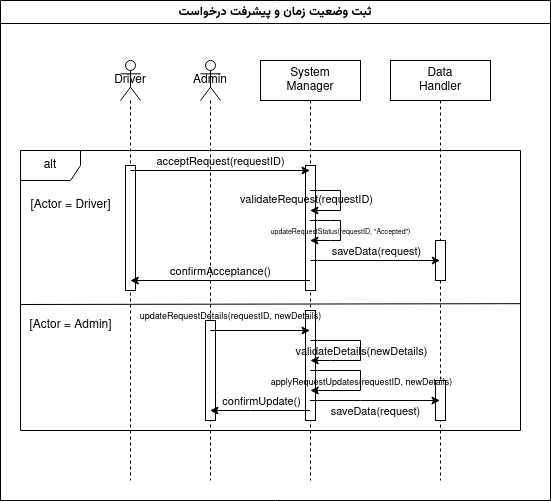

The diagram above was exported from draw.io. Its source (the exported page's mxGraphModel, read from the mxfile embedded in the PNG):
<mxGraphModel dx="1079" dy="735" grid="1" gridSize="10" guides="1" tooltips="1" connect="1" arrows="1" fold="1" page="1" pageScale="1" pageWidth="850" pageHeight="1100" math="0" shadow="0">
  <root>
    <mxCell id="0" />
    <mxCell id="1" parent="0" />
    <mxCell id="sPYLUmIOet5mdrFY5rRz-6" value="&lt;font face=&quot;Vazirmatn&quot;&gt;ثبت وضعیت زمان و پیشرفت درخواست&lt;/font&gt;" style="swimlane;whiteSpace=wrap;html=1;labelBackgroundColor=none;" parent="1" vertex="1">
      <mxGeometry x="150" y="40" width="550" height="500" as="geometry" />
    </mxCell>
    <mxCell id="sPYLUmIOet5mdrFY5rRz-21" value="Admin" style="shape=umlLifeline;perimeter=lifelinePerimeter;whiteSpace=wrap;html=1;container=1;dropTarget=0;collapsible=0;recursiveResize=0;outlineConnect=0;portConstraint=eastwest;newEdgeStyle={&quot;curved&quot;:0,&quot;rounded&quot;:0};participant=umlActor;labelBackgroundColor=none;size=40;" parent="sPYLUmIOet5mdrFY5rRz-6" vertex="1">
      <mxGeometry x="200" y="60" width="20" height="420" as="geometry" />
    </mxCell>
    <mxCell id="vCs6zjhbWw7HfOYZ893q-4" value="" style="html=1;points=[[0,0,0,0,5],[0,1,0,0,-5],[1,0,0,0,5],[1,1,0,0,-5]];perimeter=orthogonalPerimeter;outlineConnect=0;targetShapes=umlLifeline;portConstraint=eastwest;newEdgeStyle={&quot;curved&quot;:0,&quot;rounded&quot;:0};labelBackgroundColor=none;" parent="sPYLUmIOet5mdrFY5rRz-21" vertex="1">
      <mxGeometry x="5" y="260" width="10" height="100" as="geometry" />
    </mxCell>
    <mxCell id="sPYLUmIOet5mdrFY5rRz-3" value="Driver" style="shape=umlLifeline;perimeter=lifelinePerimeter;whiteSpace=wrap;html=1;container=1;dropTarget=0;collapsible=0;recursiveResize=0;outlineConnect=0;portConstraint=eastwest;newEdgeStyle={&quot;curved&quot;:0,&quot;rounded&quot;:0};participant=umlActor;labelBackgroundColor=none;size=40;" parent="sPYLUmIOet5mdrFY5rRz-6" vertex="1">
      <mxGeometry x="120" y="60" width="20" height="420" as="geometry" />
    </mxCell>
    <mxCell id="vCs6zjhbWw7HfOYZ893q-1" value="" style="html=1;points=[[0,0,0,0,5],[0,1,0,0,-5],[1,0,0,0,5],[1,1,0,0,-5]];perimeter=orthogonalPerimeter;outlineConnect=0;targetShapes=umlLifeline;portConstraint=eastwest;newEdgeStyle={&quot;curved&quot;:0,&quot;rounded&quot;:0};labelBackgroundColor=none;" parent="sPYLUmIOet5mdrFY5rRz-3" vertex="1">
      <mxGeometry x="5" y="105" width="10" height="125" as="geometry" />
    </mxCell>
    <mxCell id="sPYLUmIOet5mdrFY5rRz-1" value="&lt;div&gt;System&lt;/div&gt;&lt;div&gt;Manager&lt;br&gt;&lt;/div&gt;" style="shape=umlLifeline;perimeter=lifelinePerimeter;whiteSpace=wrap;html=1;container=1;dropTarget=0;collapsible=0;recursiveResize=0;outlineConnect=0;portConstraint=eastwest;newEdgeStyle={&quot;edgeStyle&quot;:&quot;elbowEdgeStyle&quot;,&quot;elbow&quot;:&quot;vertical&quot;,&quot;curved&quot;:0,&quot;rounded&quot;:0};labelBackgroundColor=none;" parent="sPYLUmIOet5mdrFY5rRz-6" vertex="1">
      <mxGeometry x="260" y="60" width="100" height="420" as="geometry" />
    </mxCell>
    <mxCell id="vCs6zjhbWw7HfOYZ893q-2" value="" style="html=1;points=[[0,0,0,0,5],[0,1,0,0,-5],[1,0,0,0,5],[1,1,0,0,-5]];perimeter=orthogonalPerimeter;outlineConnect=0;targetShapes=umlLifeline;portConstraint=eastwest;newEdgeStyle={&quot;curved&quot;:0,&quot;rounded&quot;:0};labelBackgroundColor=none;" parent="sPYLUmIOet5mdrFY5rRz-1" vertex="1">
      <mxGeometry x="45" y="105" width="10" height="125" as="geometry" />
    </mxCell>
    <mxCell id="vCs6zjhbWw7HfOYZ893q-5" value="" style="html=1;points=[[0,0,0,0,5],[0,1,0,0,-5],[1,0,0,0,5],[1,1,0,0,-5]];perimeter=orthogonalPerimeter;outlineConnect=0;targetShapes=umlLifeline;portConstraint=eastwest;newEdgeStyle={&quot;curved&quot;:0,&quot;rounded&quot;:0};labelBackgroundColor=none;" parent="sPYLUmIOet5mdrFY5rRz-1" vertex="1">
      <mxGeometry x="45" y="250" width="10" height="110" as="geometry" />
    </mxCell>
    <mxCell id="sPYLUmIOet5mdrFY5rRz-4" value="&lt;div&gt;Data&lt;/div&gt;&lt;div&gt;Handler&lt;br&gt;&lt;/div&gt;" style="shape=umlLifeline;perimeter=lifelinePerimeter;whiteSpace=wrap;html=1;container=1;dropTarget=0;collapsible=0;recursiveResize=0;outlineConnect=0;portConstraint=eastwest;newEdgeStyle={&quot;edgeStyle&quot;:&quot;elbowEdgeStyle&quot;,&quot;elbow&quot;:&quot;vertical&quot;,&quot;curved&quot;:0,&quot;rounded&quot;:0};labelBackgroundColor=none;" parent="sPYLUmIOet5mdrFY5rRz-6" vertex="1">
      <mxGeometry x="390" y="60" width="100" height="420" as="geometry" />
    </mxCell>
    <mxCell id="vCs6zjhbWw7HfOYZ893q-3" value="" style="html=1;points=[[0,0,0,0,5],[0,1,0,0,-5],[1,0,0,0,5],[1,1,0,0,-5]];perimeter=orthogonalPerimeter;outlineConnect=0;targetShapes=umlLifeline;portConstraint=eastwest;newEdgeStyle={&quot;curved&quot;:0,&quot;rounded&quot;:0};labelBackgroundColor=none;" parent="sPYLUmIOet5mdrFY5rRz-4" vertex="1">
      <mxGeometry x="45" y="180" width="10" height="40" as="geometry" />
    </mxCell>
    <mxCell id="vCs6zjhbWw7HfOYZ893q-6" value="" style="html=1;points=[[0,0,0,0,5],[0,1,0,0,-5],[1,0,0,0,5],[1,1,0,0,-5]];perimeter=orthogonalPerimeter;outlineConnect=0;targetShapes=umlLifeline;portConstraint=eastwest;newEdgeStyle={&quot;curved&quot;:0,&quot;rounded&quot;:0};labelBackgroundColor=none;" parent="sPYLUmIOet5mdrFY5rRz-4" vertex="1">
      <mxGeometry x="45" y="320" width="10" height="40" as="geometry" />
    </mxCell>
    <mxCell id="sPYLUmIOet5mdrFY5rRz-23" value="alt" style="shape=umlFrame;whiteSpace=wrap;html=1;pointerEvents=0;labelBackgroundColor=none;" parent="sPYLUmIOet5mdrFY5rRz-6" vertex="1">
      <mxGeometry x="20" y="150" width="500" height="280" as="geometry" />
    </mxCell>
    <mxCell id="sPYLUmIOet5mdrFY5rRz-24" value="" style="endArrow=none;html=1;rounded=0;exitX=-0.001;exitY=0.55;exitDx=0;exitDy=0;exitPerimeter=0;entryX=1.001;entryY=0.547;entryDx=0;entryDy=0;entryPerimeter=0;labelBackgroundColor=none;fontColor=default;" parent="sPYLUmIOet5mdrFY5rRz-6" source="sPYLUmIOet5mdrFY5rRz-23" target="sPYLUmIOet5mdrFY5rRz-23" edge="1">
      <mxGeometry width="50" height="50" relative="1" as="geometry">
        <mxPoint x="260" y="210" as="sourcePoint" />
        <mxPoint x="310" y="160" as="targetPoint" />
      </mxGeometry>
    </mxCell>
    <mxCell id="sZSQm2ASWmaaHAcDTf4s-1" value="" style="endArrow=classic;html=1;rounded=0;fontColor=default;labelBackgroundColor=none;" parent="sPYLUmIOet5mdrFY5rRz-6" edge="1">
      <mxGeometry width="50" height="50" relative="1" as="geometry">
        <mxPoint x="129.92857142857144" y="170" as="sourcePoint" />
        <mxPoint x="309.5" y="170" as="targetPoint" />
      </mxGeometry>
    </mxCell>
    <mxCell id="sZSQm2ASWmaaHAcDTf4s-2" value="acceptRequest(requestID)" style="edgeLabel;html=1;align=center;verticalAlign=middle;resizable=0;points=[];labelBackgroundColor=none;" parent="sZSQm2ASWmaaHAcDTf4s-1" vertex="1" connectable="0">
      <mxGeometry x="0.1559" y="2" relative="1" as="geometry">
        <mxPoint x="-14" y="-8" as="offset" />
      </mxGeometry>
    </mxCell>
    <mxCell id="sZSQm2ASWmaaHAcDTf4s-4" value="" style="endArrow=classic;html=1;rounded=0;fontColor=default;labelBackgroundColor=none;" parent="sPYLUmIOet5mdrFY5rRz-6" source="sPYLUmIOet5mdrFY5rRz-1" target="sPYLUmIOet5mdrFY5rRz-1" edge="1">
      <mxGeometry width="50" height="50" relative="1" as="geometry">
        <mxPoint x="250" y="250" as="sourcePoint" />
        <mxPoint x="300" y="200" as="targetPoint" />
        <Array as="points">
          <mxPoint x="340" y="190" />
          <mxPoint x="340" y="200" />
          <mxPoint x="340" y="210" />
        </Array>
      </mxGeometry>
    </mxCell>
    <mxCell id="sZSQm2ASWmaaHAcDTf4s-5" value="validateRequest(requestID)" style="edgeLabel;html=1;align=center;verticalAlign=middle;resizable=0;points=[];labelBackgroundColor=none;" parent="sZSQm2ASWmaaHAcDTf4s-4" vertex="1" connectable="0">
      <mxGeometry x="-0.0392" relative="1" as="geometry">
        <mxPoint x="-35" as="offset" />
      </mxGeometry>
    </mxCell>
    <mxCell id="sZSQm2ASWmaaHAcDTf4s-6" value="" style="endArrow=classic;html=1;rounded=0;fontColor=default;labelBackgroundColor=none;" parent="sPYLUmIOet5mdrFY5rRz-6" source="sPYLUmIOet5mdrFY5rRz-1" target="sPYLUmIOet5mdrFY5rRz-1" edge="1">
      <mxGeometry width="50" height="50" relative="1" as="geometry">
        <mxPoint x="250" y="170" as="sourcePoint" />
        <mxPoint x="300" y="120" as="targetPoint" />
        <Array as="points">
          <mxPoint x="330" y="220" />
          <mxPoint x="340" y="220" />
          <mxPoint x="340" y="240" />
          <mxPoint x="330" y="240" />
        </Array>
      </mxGeometry>
    </mxCell>
    <mxCell id="sZSQm2ASWmaaHAcDTf4s-7" value="&lt;font style=&quot;font-size: 7px;&quot;&gt;&lt;font&gt;updateRequestStatus(requestID, &quot;Accepted&quot;)&lt;/font&gt;&lt;font&gt;&lt;br&gt;&lt;/font&gt;&lt;/font&gt;" style="edgeLabel;html=1;align=center;verticalAlign=middle;resizable=0;points=[];labelBackgroundColor=none;" parent="sZSQm2ASWmaaHAcDTf4s-6" vertex="1" connectable="0">
      <mxGeometry x="-0.0178" y="-1" relative="1" as="geometry">
        <mxPoint as="offset" />
      </mxGeometry>
    </mxCell>
    <mxCell id="sZSQm2ASWmaaHAcDTf4s-8" value="" style="endArrow=classic;html=1;rounded=0;fontColor=default;labelBackgroundColor=none;" parent="sPYLUmIOet5mdrFY5rRz-6" edge="1">
      <mxGeometry width="50" height="50" relative="1" as="geometry">
        <mxPoint x="310.00034482758605" y="259.9999999999999" as="sourcePoint" />
        <mxPoint x="439.69" y="259.9999999999999" as="targetPoint" />
        <Array as="points">
          <mxPoint x="410.19" y="260" />
        </Array>
      </mxGeometry>
    </mxCell>
    <mxCell id="sZSQm2ASWmaaHAcDTf4s-9" value="saveData(request)" style="edgeLabel;html=1;align=center;verticalAlign=middle;resizable=0;points=[];labelBackgroundColor=none;" parent="sZSQm2ASWmaaHAcDTf4s-8" vertex="1" connectable="0">
      <mxGeometry x="0.2167" y="2" relative="1" as="geometry">
        <mxPoint x="-14" y="-8" as="offset" />
      </mxGeometry>
    </mxCell>
    <mxCell id="sZSQm2ASWmaaHAcDTf4s-10" value="" style="endArrow=classic;html=1;rounded=0;fontColor=default;labelBackgroundColor=none;" parent="sPYLUmIOet5mdrFY5rRz-6" edge="1">
      <mxGeometry width="50" height="50" relative="1" as="geometry">
        <mxPoint x="309.5" y="280.0000000000001" as="sourcePoint" />
        <mxPoint x="129.81034482758616" y="280.0000000000001" as="targetPoint" />
      </mxGeometry>
    </mxCell>
    <mxCell id="sZSQm2ASWmaaHAcDTf4s-11" value="confirmAcceptance()" style="edgeLabel;html=1;align=center;verticalAlign=middle;resizable=0;points=[];labelBackgroundColor=none;" parent="sZSQm2ASWmaaHAcDTf4s-10" vertex="1" connectable="0">
      <mxGeometry x="-0.456" y="1" relative="1" as="geometry">
        <mxPoint x="-41" y="-11" as="offset" />
      </mxGeometry>
    </mxCell>
    <mxCell id="sPYLUmIOet5mdrFY5rRz-25" value="[Actor = Driver]" style="text;html=1;align=center;verticalAlign=middle;resizable=0;points=[];autosize=1;strokeColor=none;fillColor=none;labelBackgroundColor=none;" parent="sPYLUmIOet5mdrFY5rRz-6" vertex="1">
      <mxGeometry x="20" y="190" width="100" height="30" as="geometry" />
    </mxCell>
    <mxCell id="sZSQm2ASWmaaHAcDTf4s-12" value="[Actor = Admin]" style="text;html=1;align=center;verticalAlign=middle;resizable=0;points=[];autosize=1;strokeColor=none;fillColor=none;labelBackgroundColor=none;" parent="sPYLUmIOet5mdrFY5rRz-6" vertex="1">
      <mxGeometry x="15" y="310" width="110" height="30" as="geometry" />
    </mxCell>
    <mxCell id="sZSQm2ASWmaaHAcDTf4s-13" value="" style="endArrow=classic;html=1;rounded=0;fontColor=default;labelBackgroundColor=none;" parent="sPYLUmIOet5mdrFY5rRz-6" edge="1">
      <mxGeometry width="50" height="50" relative="1" as="geometry">
        <mxPoint x="209.81034482758605" y="330.00000000000006" as="sourcePoint" />
        <mxPoint x="309.5" y="330.00000000000006" as="targetPoint" />
      </mxGeometry>
    </mxCell>
    <mxCell id="sZSQm2ASWmaaHAcDTf4s-14" value="&lt;font&gt;updateRequestDetails(requestID, newDetails)&lt;/font&gt;" style="edgeLabel;html=1;align=center;verticalAlign=middle;resizable=0;points=[];fontSize=9;labelBackgroundColor=none;" parent="sZSQm2ASWmaaHAcDTf4s-13" vertex="1" connectable="0">
      <mxGeometry x="-0.2297" y="2" relative="1" as="geometry">
        <mxPoint x="-18" y="-13" as="offset" />
      </mxGeometry>
    </mxCell>
    <mxCell id="sZSQm2ASWmaaHAcDTf4s-38" value="" style="endArrow=classic;html=1;rounded=0;fontColor=default;labelBackgroundColor=none;" parent="sPYLUmIOet5mdrFY5rRz-6" edge="1">
      <mxGeometry width="50" height="50" relative="1" as="geometry">
        <mxPoint x="310" y="340" as="sourcePoint" />
        <mxPoint x="309.81034482758605" y="359.9999999999999" as="targetPoint" />
        <Array as="points">
          <mxPoint x="360" y="340" />
          <mxPoint x="360" y="360" />
          <mxPoint x="330" y="360" />
        </Array>
      </mxGeometry>
    </mxCell>
    <mxCell id="sZSQm2ASWmaaHAcDTf4s-39" value="validateDetails(newDetails)" style="edgeLabel;html=1;align=center;verticalAlign=middle;resizable=0;points=[];labelBackgroundColor=none;" parent="sZSQm2ASWmaaHAcDTf4s-38" vertex="1" connectable="0">
      <mxGeometry x="-0.0349" y="1" relative="1" as="geometry">
        <mxPoint x="-1" y="2" as="offset" />
      </mxGeometry>
    </mxCell>
    <mxCell id="sZSQm2ASWmaaHAcDTf4s-40" value="" style="endArrow=classic;html=1;rounded=0;fontColor=default;labelBackgroundColor=none;" parent="sPYLUmIOet5mdrFY5rRz-6" edge="1">
      <mxGeometry width="50" height="50" relative="1" as="geometry">
        <mxPoint x="310" y="370" as="sourcePoint" />
        <mxPoint x="309.81034482758605" y="389.9999999999999" as="targetPoint" />
        <Array as="points">
          <mxPoint x="360" y="370" />
          <mxPoint x="360" y="390" />
          <mxPoint x="330" y="390" />
        </Array>
      </mxGeometry>
    </mxCell>
    <mxCell id="sZSQm2ASWmaaHAcDTf4s-41" value="&lt;font style=&quot;font-size: 9px;&quot;&gt;applyRequestUpdates(requestID, newDetails)&lt;/font&gt;" style="edgeLabel;html=1;align=center;verticalAlign=middle;resizable=0;points=[];labelBackgroundColor=none;" parent="sZSQm2ASWmaaHAcDTf4s-40" vertex="1" connectable="0">
      <mxGeometry x="-0.0349" y="1" relative="1" as="geometry">
        <mxPoint x="-1" y="2" as="offset" />
      </mxGeometry>
    </mxCell>
    <mxCell id="sZSQm2ASWmaaHAcDTf4s-42" value="" style="endArrow=classic;html=1;rounded=0;fontColor=default;labelBackgroundColor=none;" parent="sPYLUmIOet5mdrFY5rRz-6" source="sPYLUmIOet5mdrFY5rRz-1" target="sPYLUmIOet5mdrFY5rRz-4" edge="1">
      <mxGeometry width="50" height="50" relative="1" as="geometry">
        <mxPoint x="170" y="300" as="sourcePoint" />
        <mxPoint x="220" y="250" as="targetPoint" />
        <Array as="points">
          <mxPoint x="360" y="400" />
        </Array>
      </mxGeometry>
    </mxCell>
    <mxCell id="sZSQm2ASWmaaHAcDTf4s-43" value="saveData(request)" style="edgeLabel;html=1;align=center;verticalAlign=middle;resizable=0;points=[];labelBackgroundColor=none;" parent="sZSQm2ASWmaaHAcDTf4s-42" vertex="1" connectable="0">
      <mxGeometry x="0.1239" relative="1" as="geometry">
        <mxPoint x="-8" y="10" as="offset" />
      </mxGeometry>
    </mxCell>
    <mxCell id="sZSQm2ASWmaaHAcDTf4s-44" value="" style="endArrow=classic;html=1;rounded=0;fontColor=default;labelBackgroundColor=none;" parent="sPYLUmIOet5mdrFY5rRz-6" source="sPYLUmIOet5mdrFY5rRz-1" target="sPYLUmIOet5mdrFY5rRz-21" edge="1">
      <mxGeometry width="50" height="50" relative="1" as="geometry">
        <mxPoint x="170" y="300" as="sourcePoint" />
        <mxPoint x="220" y="250" as="targetPoint" />
        <Array as="points">
          <mxPoint x="250" y="410" />
        </Array>
      </mxGeometry>
    </mxCell>
    <mxCell id="sZSQm2ASWmaaHAcDTf4s-45" value="confirmUpdate()" style="edgeLabel;html=1;align=center;verticalAlign=middle;resizable=0;points=[];labelBackgroundColor=none;" parent="sZSQm2ASWmaaHAcDTf4s-44" vertex="1" connectable="0">
      <mxGeometry x="-0.2546" y="-1" relative="1" as="geometry">
        <mxPoint x="-12" y="-9" as="offset" />
      </mxGeometry>
    </mxCell>
  </root>
</mxGraphModel>